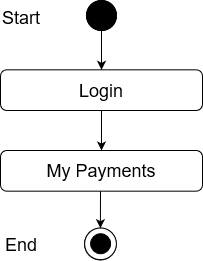

The diagram above was exported from draw.io. Its source (the exported page's mxGraphModel, read from the mxfile embedded in the PNG):
<mxGraphModel dx="868" dy="440" grid="1" gridSize="10" guides="1" tooltips="1" connect="1" arrows="1" fold="1" page="1" pageScale="1" pageWidth="850" pageHeight="1100" math="0" shadow="0">
  <root>
    <mxCell id="0" />
    <mxCell id="1" parent="0" />
    <mxCell id="UZA2LPbsa8ivjc8q-8fV-15" value="" style="edgeStyle=orthogonalEdgeStyle;rounded=0;orthogonalLoop=1;jettySize=auto;html=1;entryX=0.5;entryY=0;entryDx=0;entryDy=0;" edge="1" parent="1" source="UZA2LPbsa8ivjc8q-8fV-16" target="UZA2LPbsa8ivjc8q-8fV-19">
      <mxGeometry relative="1" as="geometry">
        <mxPoint x="311" y="478" as="targetPoint" />
      </mxGeometry>
    </mxCell>
    <mxCell id="UZA2LPbsa8ivjc8q-8fV-16" value="" style="ellipse;whiteSpace=wrap;html=1;aspect=fixed;fillColor=#000000;" vertex="1" parent="1">
      <mxGeometry x="296" y="420" width="30" height="30" as="geometry" />
    </mxCell>
    <mxCell id="UZA2LPbsa8ivjc8q-8fV-17" value="Success" style="text;html=1;strokeColor=none;fillColor=none;align=center;verticalAlign=middle;whiteSpace=wrap;rounded=0;" vertex="1" parent="1">
      <mxGeometry x="331" y="520" as="geometry" />
    </mxCell>
    <mxCell id="UZA2LPbsa8ivjc8q-8fV-18" value="&lt;font style=&quot;font-size: 18px&quot;&gt;My Payments&lt;/font&gt;" style="rounded=1;whiteSpace=wrap;html=1;fillColor=#FFFFFF;" vertex="1" parent="1">
      <mxGeometry x="210" y="570" width="202" height="40.67" as="geometry" />
    </mxCell>
    <mxCell id="UZA2LPbsa8ivjc8q-8fV-19" value="&lt;font style=&quot;font-size: 18px&quot;&gt;Login&lt;br&gt;&lt;/font&gt;" style="rounded=1;whiteSpace=wrap;html=1;fillColor=#FFFFFF;" vertex="1" parent="1">
      <mxGeometry x="210" y="489.33000000000004" width="202" height="40.67" as="geometry" />
    </mxCell>
    <mxCell id="UZA2LPbsa8ivjc8q-8fV-20" value="" style="endArrow=classic;html=1;exitX=0.5;exitY=1;exitDx=0;exitDy=0;entryX=0.5;entryY=0;entryDx=0;entryDy=0;" edge="1" parent="1" source="UZA2LPbsa8ivjc8q-8fV-19" target="UZA2LPbsa8ivjc8q-8fV-18">
      <mxGeometry width="50" height="50" relative="1" as="geometry">
        <mxPoint x="291" y="610" as="sourcePoint" />
        <mxPoint x="341" y="560" as="targetPoint" />
      </mxGeometry>
    </mxCell>
    <mxCell id="UZA2LPbsa8ivjc8q-8fV-21" value="" style="ellipse;whiteSpace=wrap;html=1;aspect=fixed;fillColor=#FFFFFF;" vertex="1" parent="1">
      <mxGeometry x="294" y="647.6700000000001" width="31.78" height="31.78" as="geometry" />
    </mxCell>
    <mxCell id="UZA2LPbsa8ivjc8q-8fV-22" value="" style="ellipse;whiteSpace=wrap;html=1;aspect=fixed;fillColor=#000000;" vertex="1" parent="1">
      <mxGeometry x="300" y="653.45" width="20" height="20" as="geometry" />
    </mxCell>
    <mxCell id="UZA2LPbsa8ivjc8q-8fV-23" value="" style="endArrow=classic;html=1;entryX=0.5;entryY=0;entryDx=0;entryDy=0;" edge="1" parent="1">
      <mxGeometry width="50" height="50" relative="1" as="geometry">
        <mxPoint x="310" y="610.6700000000001" as="sourcePoint" />
        <mxPoint x="309.8900000000002" y="647.6700000000001" as="targetPoint" />
      </mxGeometry>
    </mxCell>
    <mxCell id="UZA2LPbsa8ivjc8q-8fV-24" value="" style="ellipse;whiteSpace=wrap;html=1;aspect=fixed;fillColor=#000000;" vertex="1" parent="1">
      <mxGeometry x="296" y="420" width="30" height="30" as="geometry" />
    </mxCell>
    <mxCell id="UZA2LPbsa8ivjc8q-8fV-25" value="&lt;font style=&quot;font-size: 18px&quot;&gt;Start&lt;/font&gt;" style="text;whiteSpace=wrap;html=1;" vertex="1" parent="1">
      <mxGeometry x="210" y="420" width="130" height="30" as="geometry" />
    </mxCell>
    <mxCell id="UZA2LPbsa8ivjc8q-8fV-26" value="" style="ellipse;whiteSpace=wrap;html=1;aspect=fixed;fillColor=#FFFFFF;" vertex="1" parent="1">
      <mxGeometry x="294.11" y="647.45" width="31.78" height="31.78" as="geometry" />
    </mxCell>
    <mxCell id="UZA2LPbsa8ivjc8q-8fV-27" value="" style="ellipse;whiteSpace=wrap;html=1;aspect=fixed;fillColor=#000000;" vertex="1" parent="1">
      <mxGeometry x="300.11" y="653.23" width="20" height="20" as="geometry" />
    </mxCell>
    <mxCell id="UZA2LPbsa8ivjc8q-8fV-28" value="&lt;font style=&quot;font-size: 18px&quot;&gt;End&lt;/font&gt;" style="text;whiteSpace=wrap;html=1;" vertex="1" parent="1">
      <mxGeometry x="213" y="647.45" width="130" height="30" as="geometry" />
    </mxCell>
  </root>
</mxGraphModel>